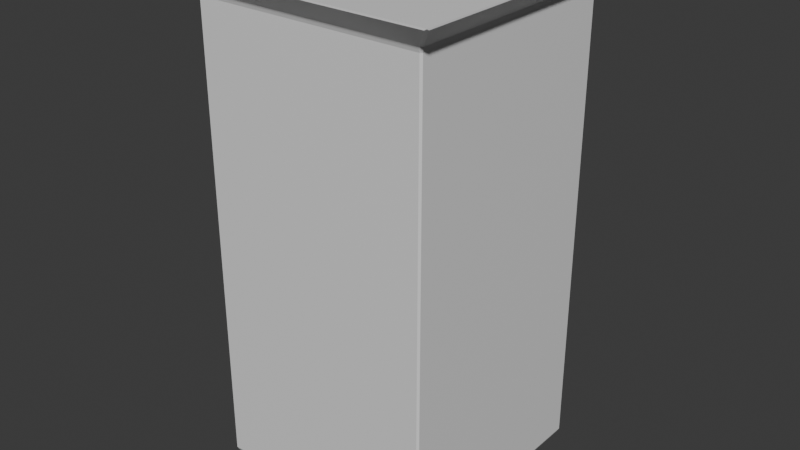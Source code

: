 # Source: pedestal01.blend  (saved by Blender 5.0.119; exported with 4.5.12 LTS)
import bpy
from mathutils import Matrix  # noqa: F401  (used for matrix-valued properties, if any)

bpy.ops.wm.read_factory_settings(use_empty=True)
scene = bpy.context.scene
scene.name = 'Scene'

# ---- collections
col_collection = bpy.data.collections.new('Collection'); scene.collection.children.link(col_collection)

# ---- materials (node trees are filled in below, after node groups)
mat_material = bpy.data.materials.new('Material')
mat_material.alpha_threshold = 0.0
mat_material.use_backface_culling_lightprobe_volume = False
mat_material.roughness = 0.5
mat_material.line_color = (0.0, 0.0, 0.0, 1.0)

# ---- material node trees
mat_material.use_nodes = True; mat_material.node_tree.nodes.clear()
_N = mat_material.node_tree.nodes; _L = mat_material.node_tree.links
n0 = _N.new('ShaderNodeOutputMaterial'); n0.name = 'Material Output'; n0.location = (200, 100)
n1 = _N.new('ShaderNodeBsdfPrincipled'); n1.name = 'Principled BSDF'; n1.location = (-200, 100)
_L.new(n1.outputs[0], n0.inputs[0])
n0.is_active_output = True

# ---- world
world_world = bpy.data.worlds.new('World'); scene.world = world_world
world_world.use_nodes = True; world_world.node_tree.nodes.clear()
_N = world_world.node_tree.nodes; _L = world_world.node_tree.links
n0 = _N.new('ShaderNodeOutputWorld'); n0.name = 'World Output'; n0.location = (200, 100)
n1 = _N.new('ShaderNodeBackground'); n1.name = 'Background'; n1.location = (-200, 100)
n1.inputs[0].default_value = (0.05088, 0.05088, 0.05088, 1.0)
_L.new(n1.outputs[0], n0.inputs[0])
n0.is_active_output = True
world_world.color = (0.05088, 0.05088, 0.05088)
world_world.sun_shadow_jitter_overblur = 0.0

# ---- meshes
me_cube = bpy.data.meshes.new('Cube')
me_cube.from_pydata([(0.2463, 0.25, 0.9925), (0.2483, 0.2534, 1.003), (0.2534, 0.2483, 1.003), (0.25, 0.2463, 0.9925), (0.2463, 0.2463, 0.0), (0.2463, 0.25, 0.0075), (0.25, 0.2463, 0.0075), (0.25, -0.2463, 0.9925), (0.2534, -0.2483, 1.003), (0.2483, -0.2534, 1.003), (0.2463, -0.25, 0.9925), (0.25, -0.2463, 0.0075), (0.2463, -0.25, 0.0075), (0.2463, -0.2463, 0.0), (-0.2463, 0.25, 0.9925), (-0.25, 0.2463, 0.9925), (-0.2534, 0.2483, 1.003), (-0.2483, 0.2534, 1.003), (-0.25, 0.2463, 0.0075), (-0.2463, 0.25, 0.0075), (-0.2463, 0.2463, 0.0), (-0.25, -0.2463, 0.9925), (-0.2463, -0.25, 0.9925), (-0.2483, -0.2534, 1.003), (-0.2534, -0.2483, 1.003), (-0.2463, -0.2463, 0.0), (-0.2463, -0.25, 0.0075), (-0.25, -0.2463, 0.0075), (0.2916, -0.2966, 1.047), (0.2966, -0.2916, 1.047), (0.2963, -0.2963, 1.05), (-0.2916, -0.2966, 1.047), (-0.2963, -0.2963, 1.05), (-0.2966, -0.2916, 1.047), (0.2966, 0.2916, 1.047), (0.2916, 0.2966, 1.047), (0.2963, 0.2963, 1.05), (-0.2966, 0.2916, 1.047), (-0.2963, 0.2963, 1.05), (-0.2916, 0.2966, 1.047)], [], [(0, 1, 2, 3), (4, 5, 6), (7, 8, 9, 10), (11, 12, 13), (14, 15, 16, 17), (18, 19, 20), (21, 22, 23, 24), (25, 26, 27), (28, 29, 30), (31, 32, 33), (34, 35, 36), (37, 38, 39), (20, 25, 27, 18), (4, 20, 19, 5), (3, 6, 5, 0), (26, 22, 21, 27), (10, 12, 11, 7), (14, 19, 18, 15), (9, 23, 22, 10), (2, 8, 7, 3), (25, 13, 12, 26), (24, 16, 15, 21), (17, 1, 0, 14), (13, 4, 6, 11), (30, 32, 31, 28), (36, 30, 29, 34), (32, 38, 37, 33), (38, 36, 35, 39), (16, 37, 39, 17), (34, 2, 1, 35), (8, 29, 28, 9), (33, 24, 23, 31), (19, 14, 0, 5), (6, 3, 7, 11), (1, 17, 39, 35), (8, 2, 34, 29), (20, 4, 13, 25), (12, 10, 22, 26), (23, 9, 28, 31), (27, 21, 15, 18), (16, 24, 33, 37), (36, 38, 32, 30)])
_uv = me_cube.uv_layers.new(name='UVMap')
_uv.uv.foreach_set('vector', [0.6231, 0.4981, 0.625, 0.4977, 0.625, 0.5023, 0.6231, 0.5019, 0.3731, 0.5019, 0.375, 0.4991, 0.3764, 0.5019, 0.6231, 0.7481, 0.625, 0.7477, 0.625, 0.7523, 0.6231, 0.7519, 0.3764, 0.7481, 0.375, 0.7509, 0.3731, 0.7481, 0.6231, 0.2519, 0.6231, 0.2481, 0.625, 0.2477, 0.625, 0.2523, 0.125, 0.5019, 0.1269, 0.5, 0.1269, 0.5019, 0.6231, 0.001875, 0.6231, 0.0, 0.625, 0.0, 0.625, 0.001908, 0.1269, 0.7481, 0.1269, 0.75, 0.125, 0.7481, 0.625, 0.7521, 0.625, 0.7484, 0.6258, 0.7497, 0.625, 0.0, 0.625, 0.0009416, 0.625, 0.002132, 0.625, 0.5016, 0.625, 0.4979, 0.6258, 0.5003, 0.625, 0.2479, 0.625, 0.2499, 0.625, 0.2516, 0.1269, 0.5019, 0.1269, 0.7481, 0.125, 0.7481, 0.125, 0.5019, 0.3731, 0.5019, 0.1269, 0.5019, 0.1269, 0.5, 0.375, 0.4991, 0.6231, 0.5019, 0.3764, 0.5019, 0.375, 0.4991, 0.6231, 0.4981, 0.3769, 0.0, 0.6231, 0.0, 0.6231, 0.001875, 0.3769, 0.001875, 0.6231, 0.7519, 0.375, 0.7509, 0.3764, 0.7481, 0.6231, 0.7481, 0.6231, 0.2519, 0.3769, 0.2519, 0.3769, 0.2481, 0.6231, 0.2481, 0.625, 0.7523, 0.625, 0.9977, 0.6231, 0.9981, 0.6231, 0.7519, 0.625, 0.5023, 0.625, 0.7477, 0.6231, 0.7481, 0.6231, 0.5019, 0.1269, 0.7481, 0.3731, 0.7481, 0.375, 0.7509, 0.1269, 0.75, 0.625, 0.001908, 0.625, 0.2477, 0.6231, 0.2481, 0.6231, 0.001875, 0.625, 0.2523, 0.625, 0.4977, 0.6231, 0.4981, 0.6231, 0.2519, 0.3731, 0.7481, 0.3731, 0.5019, 0.3764, 0.5019, 0.3764, 0.7481, 0.6258, 0.7497, 0.625, 0.9984, 0.625, 0.9979, 0.625, 0.7521, 0.6258, 0.5003, 0.6258, 0.7497, 0.625, 0.7484, 0.625, 0.5016, 0.625, 0.0009416, 0.625, 0.2499, 0.625, 0.2479, 0.625, 0.002132, 0.625, 0.2499, 0.6258, 0.5003, 0.625, 0.4979, 0.625, 0.2516, 0.625, 0.2477, 0.625, 0.2479, 0.625, 0.2516, 0.625, 0.2523, 0.625, 0.5016, 0.625, 0.5023, 0.625, 0.4977, 0.625, 0.4979, 0.625, 0.7477, 0.625, 0.7484, 0.625, 0.7521, 0.625, 0.7523, 0.625, 0.002132, 0.625, 0.001908, 0.625, 0.0, 0.625, 0.0, 0.3769, 0.2519, 0.6231, 0.2519, 0.6231, 0.4981, 0.375, 0.4991, 0.3764, 0.5019, 0.6231, 0.5019, 0.6231, 0.7481, 0.3764, 0.7481, 0.625, 0.4977, 0.625, 0.2523, 0.625, 0.2516, 0.625, 0.4979, 0.625, 0.7477, 0.625, 0.5023, 0.625, 0.5016, 0.625, 0.7484, 0.1269, 0.5019, 0.3731, 0.5019, 0.3731, 0.7481, 0.1269, 0.7481, 0.375, 0.7509, 0.6231, 0.7519, 0.6231, 0.9981, 0.3769, 0.9981, 0.625, 0.9977, 0.625, 0.7523, 0.625, 0.7521, 0.625, 0.9979, 0.3769, 0.001875, 0.6231, 0.001875, 0.6231, 0.2481, 0.3769, 0.2481, 0.625, 0.2477, 0.625, 0.001908, 0.625, 0.002132, 0.625, 0.2479, 0.6258, 0.5003, 0.8734, 0.5016, 0.8734, 0.7484, 0.6258, 0.7497])
me_cube.materials.append(mat_material)
me_cube.use_mirror_vertex_groups = False
me_cube.update()

# ---- objects
ob_pedestal01_col = bpy.data.objects.new('pedestal01-col', me_cube)

# ---- transforms, parenting, visibility, modifiers, constraints
ob_pedestal01_col.location = (0.0, 0.0, 0.0)
ob_pedestal01_col.lock_rotations_4d = False
ob_pedestal01_col.empty_display_type = 'ARROWS'
ob_pedestal01_col.lineart.crease_threshold = 0.0

# ---- collection membership
col_collection.objects.link(ob_pedestal01_col)

# ---- scene / render settings (as saved in the file)
scene.frame_start = 1; scene.frame_end = 250; scene.frame_set(1)
scene.render.engine = 'BLENDER_EEVEE_NEXT'
scene.render.bake_bias = 0.0
scene.render.bake_samples = 0
scene.cycles.sampling_pattern = 'TABULATED_SOBOL'
scene.eevee.use_volume_custom_range = False
bpy.context.view_layer.update()

# ---- added for rendering (the .blend has no active camera and no usable light): camera, sun
cam_auto = bpy.data.cameras.new('AutoCamera')
cam_auto.lens = 50.0
cam_auto.sensor_width = 36.0
cam_auto.clip_end = 1000.0
ob_auto_camera = bpy.data.objects.new('AutoCamera', cam_auto)
scene.collection.objects.link(ob_auto_camera)
ob_auto_camera.location = (1.24356, -1.49227, 1.51984)
ob_auto_camera.rotation_euler = (1.09748, -7.21219e-08, 0.694738)
scene.camera = ob_auto_camera
light_auto_sun = bpy.data.lights.new('AutoSun', 'SUN')
light_auto_sun.energy = 3.0
light_auto_sun.angle = 0.0523599
ob_auto_sun = bpy.data.objects.new('AutoSun', light_auto_sun)
scene.collection.objects.link(ob_auto_sun)
ob_auto_sun.rotation_euler = (0.872665, 0.174533, 0.523599)
bpy.context.view_layer.update()
